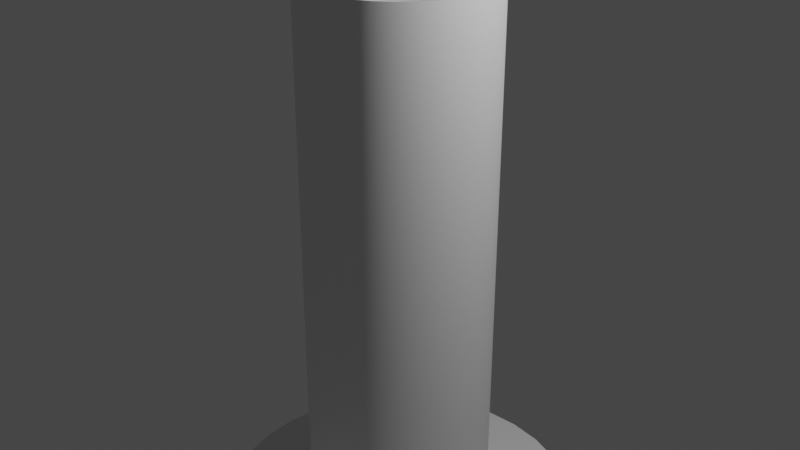 # Source: SM_HexagonCenter.blend  (saved by Blender 2.82.7; exported with 4.5.12 LTS)
import bpy
from mathutils import Matrix  # noqa: F401  (used for matrix-valued properties, if any)

bpy.ops.wm.read_factory_settings(use_empty=True)
scene = bpy.context.scene
scene.name = 'Scene'

# ---- collections
col_collection = bpy.data.collections.new('Collection'); scene.collection.children.link(col_collection)

# ---- node groups
ng_auto_smooth = bpy.data.node_groups.new('Auto Smooth', 'GeometryNodeTree')
_s = ng_auto_smooth.interface.new_socket(name='Geometry', in_out='OUTPUT', socket_type='NodeSocketGeometry')
_s = ng_auto_smooth.interface.new_socket(name='Geometry', in_out='INPUT', socket_type='NodeSocketGeometry')
_s = ng_auto_smooth.interface.new_socket(name='Angle', in_out='INPUT', socket_type='NodeSocketFloat')
_s.subtype = 'ANGLE'
_s.min_value = 0.0
_s.max_value = 3.142
ng_auto_smooth.is_modifier = True
_N = ng_auto_smooth.nodes; _L = ng_auto_smooth.links
n0 = _N.new('NodeGroupOutput'); n0.name = 'Group Output'; n0.location = (480, -100)
n1 = _N.new('NodeGroupInput'); n1.name = 'Group Input'; n1.location = (-420, -300)
n2 = _N.new('NodeGroupInput'); n2.name = 'Group Input.001'; n2.location = (-60, -100)
n3 = _N.new('GeometryNodeSetShadeSmooth'); n3.name = 'Set Shade Smooth'; n3.location = (120, -100)
n3.domain = 'EDGE'
n4 = _N.new('GeometryNodeSetShadeSmooth'); n4.name = 'Set Shade Smooth.001'; n4.location = (300, -100)
n5 = _N.new('GeometryNodeInputMeshEdgeAngle'); n5.name = 'Edge Angle'; n5.location = (-420, -220)
n6 = _N.new('GeometryNodeInputEdgeSmooth'); n6.name = 'Is Edge Smooth'; n6.location = (-60, -160)
n7 = _N.new('GeometryNodeInputShadeSmooth'); n7.name = 'Is Face Smooth'; n7.location = (-240, -340)
n8 = _N.new('FunctionNodeBooleanMath'); n8.name = 'Boolean Math'; n8.location = (-60, -220)
n9 = _N.new('FunctionNodeCompare'); n9.name = 'Compare'; n9.location = (-240, -180)
n9.operation = 'LESS_EQUAL'
_L.new(n5.outputs[0], n9.inputs[0])
_L.new(n4.outputs[0], n0.inputs[0])
_L.new(n1.outputs[1], n9.inputs[1])
_L.new(n9.outputs[0], n8.inputs[0])
_L.new(n7.outputs[0], n8.inputs[1])
_L.new(n2.outputs[0], n3.inputs[0])
_L.new(n6.outputs[0], n3.inputs[1])
_L.new(n3.outputs[0], n4.inputs[0])
_L.new(n8.outputs[0], n3.inputs[2])
n0.is_active_output = True

# ---- world
world_world = bpy.data.worlds.new('World'); scene.world = world_world
world_world.use_nodes = True; world_world.node_tree.nodes.clear()
_N = world_world.node_tree.nodes; _L = world_world.node_tree.links
n0 = _N.new('ShaderNodeOutputWorld'); n0.name = 'World Output'; n0.location = (300, 300)
n1 = _N.new('ShaderNodeBackground'); n1.name = 'Background'; n1.location = (10, 300)
n1.inputs[0].default_value = (0.05088, 0.05088, 0.05088, 1.0)
_L.new(n1.outputs[0], n0.inputs[0])
n0.is_active_output = True
world_world.color = (0.05088, 0.05088, 0.05088)
world_world.use_sun_shadow = False
world_world.sun_shadow_jitter_overblur = 0.0

# ---- cameras
cam_camera = bpy.data.cameras.new('Camera')
cam_camera.clip_end = 100.0
cam_camera.ortho_scale = 7.314

# ---- lights
light_light = bpy.data.lights.new('Light', 'POINT')
light_light.transmission_factor = 0.0
light_light.energy = 1000.0
light_light.shadow_soft_size = 0.1
light_light.shadow_maximum_resolution = 0.006
light_light.use_absolute_resolution = True

# ---- meshes
me_circle_001 = bpy.data.meshes.new('Circle.001')
me_circle_001.from_pydata([(0.0, 1.0, 0.7125), (0.0, 1.0, 0.625), (0.0, 0.5, 0.25), (0.0, 0.5, 3.75), (0.09755, 0.4904, 0.25), (0.09755, 0.4904, 3.75), (0.1913, 0.4619, 0.25), (0.1913, 0.4619, 3.75), (0.2778, 0.4157, 0.25), (0.2778, 0.4157, 3.75), (0.3536, 0.3536, 0.25), (0.3536, 0.3536, 3.75), (0.4157, 0.2778, 0.25), (0.4157, 0.2778, 3.75), (0.4619, 0.1913, 0.25), (0.4619, 0.1913, 3.75), (0.4904, 0.09755, 0.25), (0.4904, 0.09755, 3.75), (0.5, 3.775e-08, 0.25), (0.5, 3.775e-08, 3.75), (0.4904, -0.09755, 0.25), (0.4904, -0.09755, 3.75), (0.4619, -0.1913, 0.25), (0.4619, -0.1913, 3.75), (0.4157, -0.2778, 0.25), (0.4157, -0.2778, 3.75), (0.3536, -0.3536, 0.25), (0.3536, -0.3536, 3.75), (0.2778, -0.4157, 0.25), (0.2778, -0.4157, 3.75), (0.1913, -0.4619, 0.25), (0.1913, -0.4619, 3.75), (0.09755, -0.4904, 0.25), (0.09755, -0.4904, 3.75), (-1.629e-07, -0.5, 0.25), (-1.629e-07, -0.5, 3.75), (-0.09755, -0.4904, 0.25), (-0.09755, -0.4904, 3.75), (-0.1913, -0.4619, 0.25), (-0.1913, -0.4619, 3.75), (-0.2778, -0.4157, 0.25), (-0.2778, -0.4157, 3.75), (-0.3536, -0.3536, 0.25), (-0.3536, -0.3536, 3.75), (-0.4157, -0.2778, 0.25), (-0.4157, -0.2778, 3.75), (-0.4619, -0.1913, 0.25), (-0.4619, -0.1913, 3.75), (-0.4904, -0.09754, 0.25), (-0.4904, -0.09754, 3.75), (-0.5, 4.828e-07, 0.25), (-0.5, 4.828e-07, 3.75), (-0.4904, 0.09755, 0.25), (-0.4904, 0.09755, 3.75), (-0.4619, 0.1913, 0.25), (-0.4619, 0.1913, 3.75), (-0.4157, 0.2778, 0.25), (-0.4157, 0.2778, 3.75), (-0.3536, 0.3536, 0.25), (-0.3536, 0.3536, 3.75), (-0.2778, 0.4157, 0.25), (-0.2778, 0.4157, 3.75), (-0.1913, 0.4619, 0.25), (-0.1913, 0.4619, 3.75), (-0.09754, 0.4904, 0.25), (-0.09754, 0.4904, 3.75), (0.1951, 0.9808, 0.625), (0.1951, 0.9808, 0.7125), (0.3827, 0.9239, 0.625), (0.3827, 0.9239, 0.7125), (0.5556, 0.8315, 0.625), (0.5556, 0.8315, 0.7125), (0.7071, 0.7071, 0.625), (0.7071, 0.7071, 0.7125), (0.8315, 0.5556, 0.625), (0.8315, 0.5556, 0.7125), (0.9239, 0.3827, 0.625), (0.9239, 0.3827, 0.7125), (0.9808, 0.1951, 0.625), (0.9808, 0.1951, 0.7125), (1.0, 7.55e-08, 0.625), (1.0, 7.55e-08, 0.7125), (0.9808, -0.1951, 0.625), (0.9808, -0.1951, 0.7125), (0.9239, -0.3827, 0.625), (0.9239, -0.3827, 0.7125), (0.8315, -0.5556, 0.625), (0.8315, -0.5556, 0.7125), (0.7071, -0.7071, 0.625), (0.7071, -0.7071, 0.7125), (0.5556, -0.8315, 0.625), (0.5556, -0.8315, 0.7125), (0.3827, -0.9239, 0.625), (0.3827, -0.9239, 0.7125), (0.1951, -0.9808, 0.625), (0.1951, -0.9808, 0.7125), (-3.258e-07, -1.0, 0.625), (-3.258e-07, -1.0, 0.7125), (-0.1951, -0.9808, 0.625), (-0.1951, -0.9808, 0.7125), (-0.3827, -0.9239, 0.625), (-0.3827, -0.9239, 0.7125), (-0.5556, -0.8315, 0.625), (-0.5556, -0.8315, 0.7125), (-0.7071, -0.7071, 0.625), (-0.7071, -0.7071, 0.7125), (-0.8315, -0.5556, 0.625), (-0.8315, -0.5556, 0.7125), (-0.9239, -0.3827, 0.625), (-0.9239, -0.3827, 0.7125), (-0.9808, -0.1951, 0.625), (-0.9808, -0.1951, 0.7125), (-1.0, 9.656e-07, 0.625), (-1.0, 9.656e-07, 0.7125), (-0.9808, 0.1951, 0.625), (-0.9808, 0.1951, 0.7125), (-0.9239, 0.3827, 0.625), (-0.9239, 0.3827, 0.7125), (-0.8315, 0.5556, 0.625), (-0.8315, 0.5556, 0.7125), (-0.7071, 0.7071, 0.625), (-0.7071, 0.7071, 0.7125), (-0.5556, 0.8315, 0.625), (-0.5556, 0.8315, 0.7125), (-0.3827, 0.9239, 0.625), (-0.3827, 0.9239, 0.7125), (-0.1951, 0.9808, 0.625), (-0.1951, 0.9808, 0.7125)], [], [(67, 0, 127, 125, 123, 121, 119, 117, 115, 113, 111, 109, 107, 105, 103, 101, 99, 97, 95, 93, 91, 89, 87, 85, 83, 81, 79, 77, 75, 73, 71, 69), (2, 3, 5, 4), (122, 123, 125, 124), (4, 5, 7, 6), (120, 121, 123, 122), (6, 7, 9, 8), (118, 119, 121, 120), (8, 9, 11, 10), (116, 117, 119, 118), (10, 11, 13, 12), (114, 115, 117, 116), (12, 13, 15, 14), (112, 113, 115, 114), (14, 15, 17, 16), (110, 111, 113, 112), (16, 17, 19, 18), (108, 109, 111, 110), (18, 19, 21, 20), (106, 107, 109, 108), (20, 21, 23, 22), (104, 105, 107, 106), (22, 23, 25, 24), (102, 103, 105, 104), (24, 25, 27, 26), (100, 101, 103, 102), (26, 27, 29, 28), (98, 99, 101, 100), (28, 29, 31, 30), (96, 97, 99, 98), (30, 31, 33, 32), (94, 95, 97, 96), (32, 33, 35, 34), (92, 93, 95, 94), (34, 35, 37, 36), (90, 91, 93, 92), (36, 37, 39, 38), (88, 89, 91, 90), (38, 39, 41, 40), (86, 87, 89, 88), (40, 41, 43, 42), (84, 85, 87, 86), (42, 43, 45, 44), (82, 83, 85, 84), (44, 45, 47, 46), (80, 81, 83, 82), (46, 47, 49, 48), (78, 79, 81, 80), (48, 49, 51, 50), (76, 77, 79, 78), (50, 51, 53, 52), (74, 75, 77, 76), (52, 53, 55, 54), (72, 73, 75, 74), (54, 55, 57, 56), (70, 71, 73, 72), (56, 57, 59, 58), (1, 66, 68, 70, 72, 74, 76, 78, 80, 82, 84, 86, 88, 90, 92, 94, 96, 98, 100, 102, 104, 106, 108, 110, 112, 114, 116, 118, 120, 122, 124, 126), (68, 69, 71, 70), (58, 59, 61, 60), (126, 127, 0, 1), (66, 67, 69, 68), (60, 61, 63, 62), (1, 0, 67, 66), (62, 63, 65, 64), (124, 125, 127, 126), (64, 65, 3, 2)])
me_circle_001.polygons.foreach_set('use_smooth', [0, 1, 1, 1, 1, 1, 1, 1, 1, 1, 1, 1, 1, 1, 1, 1, 1, 1, 1, 1, 1, 1, 1, 1, 1, 1, 1, 1, 1, 1, 1, 1, 1, 1, 1, 1, 1, 1, 1, 1, 1, 1, 1, 1, 1, 1, 1, 1, 1, 1, 1, 1, 1, 1, 1, 1, 0, 1, 1, 1, 1, 1, 1, 1, 1, 1])
_uv = me_circle_001.uv_layers.new(name='UVMap')
_uv.uv.foreach_set('vector', [0.769, 0.8624, 0.7543, 0.8977, 0.7331, 0.9295, 0.7061, 0.9565, 0.6743, 0.9778, 0.639, 0.9924, 0.6015, 0.9998, 0.5633, 0.9998, 0.5258, 0.9924, 0.4905, 0.9778, 0.4588, 0.9565, 0.4318, 0.9295, 0.4105, 0.8977, 0.3959, 0.8624, 0.3884, 0.825, 0.3884, 0.7868, 0.3959, 0.7493, 0.4105, 0.714, 0.4318, 0.6822, 0.4588, 0.6552, 0.4905, 0.634, 0.5258, 0.6193, 0.5633, 0.6119, 0.6015, 0.6119, 0.639, 0.6193, 0.6743, 0.634, 0.7061, 0.6552, 0.7331, 0.6822, 0.7543, 0.714, 0.769, 0.7493, 0.7764, 0.7868, 0.7764, 0.825, 0.6824, 0.4587, 0.0001638, 0.4587, 0.0001635, 0.4396, 0.6824, 0.4396, 0.6827, 0.1912, 0.6998, 0.1912, 0.6998, 0.2294, 0.6827, 0.2294, 0.6824, 0.4396, 0.0001635, 0.4396, 0.0001632, 0.4205, 0.6824, 0.4205, 0.6827, 0.153, 0.6998, 0.153, 0.6998, 0.1912, 0.6827, 0.1912, 0.6824, 0.4205, 0.0001632, 0.4205, 0.0001631, 0.4014, 0.6824, 0.4014, 0.6827, 0.1148, 0.6998, 0.1148, 0.6998, 0.153, 0.6827, 0.153, 0.6824, 0.4014, 0.0001631, 0.4014, 0.0001628, 0.3823, 0.6824, 0.3823, 0.6827, 0.07658, 0.6998, 0.07658, 0.6998, 0.1148, 0.6827, 0.1148, 0.6824, 0.3823, 0.0001628, 0.3823, 0.0001627, 0.3632, 0.6824, 0.3632, 0.6827, 0.03837, 0.6998, 0.03837, 0.6998, 0.07658, 0.6827, 0.07658, 0.6824, 0.3632, 0.0001627, 0.3632, 0.0001626, 0.3441, 0.6824, 0.3441, 0.6827, 0.0001626, 0.6998, 0.0001626, 0.6998, 0.03837, 0.6827, 0.03837, 0.6824, 0.3441, 0.0001626, 0.3441, 0.0001626, 0.325, 0.6824, 0.325, 0.7172, 0.03837, 0.7001, 0.03837, 0.7001, 0.0001626, 0.7172, 0.0001626, 0.6824, 0.325, 0.0001626, 0.325, 0.0001627, 0.3059, 0.6824, 0.3059, 0.7172, 0.07658, 0.7001, 0.07658, 0.7001, 0.03837, 0.7172, 0.03837, 0.6824, 0.3059, 0.0001627, 0.3059, 0.0001627, 0.2868, 0.6824, 0.2868, 0.7172, 0.1148, 0.7001, 0.1148, 0.7001, 0.07658, 0.7172, 0.07658, 0.6824, 0.2868, 0.0001627, 0.2868, 0.0001629, 0.2676, 0.6824, 0.2676, 0.7172, 0.153, 0.7001, 0.153, 0.7001, 0.1148, 0.7172, 0.1148, 0.6824, 0.2676, 0.0001629, 0.2676, 0.0001629, 0.2485, 0.6824, 0.2485, 0.7172, 0.1912, 0.7001, 0.1912, 0.7001, 0.153, 0.7172, 0.153, 0.6824, 0.2485, 0.0001629, 0.2485, 0.0001632, 0.2294, 0.6824, 0.2294, 0.7172, 0.2294, 0.7001, 0.2294, 0.7001, 0.1912, 0.7172, 0.1912, 0.6824, 0.2294, 0.0001632, 0.2294, 0.0001634, 0.2103, 0.6824, 0.2103, 0.7172, 0.2676, 0.7001, 0.2676, 0.7001, 0.2294, 0.7172, 0.2294, 0.6824, 0.2103, 0.0001634, 0.2103, 0.0001637, 0.1912, 0.6824, 0.1912, 0.7172, 0.3058, 0.7001, 0.3058, 0.7001, 0.2676, 0.7172, 0.2676, 0.6824, 0.1912, 0.0001637, 0.1912, 0.000164, 0.1721, 0.6824, 0.1721, 0.7172, 0.3441, 0.7001, 0.3441, 0.7001, 0.3058, 0.7172, 0.3058, 0.6824, 0.1721, 0.000164, 0.1721, 0.0001644, 0.153, 0.6824, 0.153, 0.7172, 0.3823, 0.7001, 0.3823, 0.7001, 0.3441, 0.7172, 0.3441, 0.6824, 0.153, 0.0001644, 0.153, 0.0001648, 0.1339, 0.6824, 0.1339, 0.7172, 0.4205, 0.7001, 0.4205, 0.7001, 0.3823, 0.7172, 0.3823, 0.6824, 0.1339, 0.0001648, 0.1339, 0.0001653, 0.1148, 0.6824, 0.1148, 0.7172, 0.4587, 0.7001, 0.4587, 0.7001, 0.4205, 0.7172, 0.4205, 0.6824, 0.1148, 0.0001653, 0.1148, 0.0001657, 0.09569, 0.6824, 0.09571, 0.7172, 0.4969, 0.7001, 0.4969, 0.7001, 0.4587, 0.7172, 0.4587, 0.6824, 0.09571, 0.0001657, 0.09569, 0.0001663, 0.07659, 0.6824, 0.07661, 0.7172, 0.5351, 0.7001, 0.5351, 0.7001, 0.4969, 0.7172, 0.4969, 0.6824, 0.07661, 0.0001663, 0.07659, 0.000167, 0.05748, 0.6824, 0.0575, 0.7172, 0.5733, 0.7001, 0.5733, 0.7001, 0.5351, 0.7172, 0.5351, 0.6824, 0.0575, 0.000167, 0.05748, 0.0001675, 0.03837, 0.6824, 0.0384, 0.7172, 0.6115, 0.7001, 0.6115, 0.7001, 0.5733, 0.7172, 0.5733, 0.6824, 0.0384, 0.0001675, 0.03837, 0.0001683, 0.01927, 0.6824, 0.01929, 0.6827, 0.5733, 0.6998, 0.5733, 0.6998, 0.6115, 0.6827, 0.6115, 0.6824, 0.01929, 0.0001683, 0.01927, 0.000169, 0.0001626, 0.6824, 0.0001899, 0.6827, 0.5351, 0.6998, 0.5351, 0.6998, 0.5733, 0.6827, 0.5733, 0.6824, 0.6115, 0.0001679, 0.6116, 0.0001672, 0.5924, 0.6824, 0.5924, 0.6827, 0.4969, 0.6998, 0.4969, 0.6998, 0.5351, 0.6827, 0.5351, 0.6824, 0.5924, 0.0001672, 0.5924, 0.0001666, 0.5733, 0.6824, 0.5733, 0.6827, 0.4587, 0.6998, 0.4587, 0.6998, 0.4969, 0.6827, 0.4969, 0.6824, 0.5733, 0.0001666, 0.5733, 0.000166, 0.5542, 0.6824, 0.5542, 0.6827, 0.4205, 0.6998, 0.4205, 0.6998, 0.4587, 0.6827, 0.4587, 0.6824, 0.5542, 0.000166, 0.5542, 0.0001656, 0.5351, 0.6824, 0.5351, 0.0001626, 0.825, 0.0001626, 0.7868, 0.007617, 0.7493, 0.02224, 0.714, 0.04347, 0.6822, 0.07049, 0.6552, 0.1023, 0.634, 0.1376, 0.6193, 0.175, 0.6119, 0.2132, 0.6119, 0.2507, 0.6193, 0.286, 0.634, 0.3178, 0.6552, 0.3448, 0.6822, 0.366, 0.714, 0.3807, 0.7493, 0.3881, 0.7868, 0.3881, 0.825, 0.3807, 0.8624, 0.366, 0.8977, 0.3448, 0.9295, 0.3178, 0.9565, 0.286, 0.9778, 0.2507, 0.9924, 0.2132, 0.9998, 0.175, 0.9998, 0.1376, 0.9924, 0.1023, 0.9778, 0.07049, 0.9565, 0.04347, 0.9295, 0.02224, 0.8977, 0.007617, 0.8624, 0.6827, 0.3823, 0.6998, 0.3823, 0.6998, 0.4205, 0.6827, 0.4205, 0.6824, 0.5351, 0.0001656, 0.5351, 0.000165, 0.516, 0.6824, 0.516, 0.6827, 0.2676, 0.6998, 0.2676, 0.6998, 0.3058, 0.6827, 0.3058, 0.6827, 0.3441, 0.6998, 0.3441, 0.6998, 0.3823, 0.6827, 0.3823, 0.6824, 0.516, 0.000165, 0.516, 0.0001646, 0.4969, 0.6824, 0.4969, 0.6827, 0.3058, 0.6998, 0.3058, 0.6998, 0.3441, 0.6827, 0.3441, 0.6824, 0.4969, 0.0001646, 0.4969, 0.0001642, 0.4778, 0.6824, 0.4778, 0.6827, 0.2294, 0.6998, 0.2294, 0.6998, 0.2676, 0.6827, 0.2676, 0.6824, 0.4778, 0.0001642, 0.4778, 0.0001638, 0.4587, 0.6824, 0.4587])
me_circle_001.use_remesh_fix_poles = True
me_circle_001.use_remesh_preserve_attributes = False
me_circle_001.use_mirror_vertex_groups = False
me_circle_001.update()

# ---- objects
ob_light = bpy.data.objects.new('Light', light_light)
ob_camera = bpy.data.objects.new('Camera', cam_camera)
ob_circle_001 = bpy.data.objects.new('Circle.001', me_circle_001)

# ---- transforms, parenting, visibility, modifiers, constraints
ob_light.location = (4.076, 1.005, 5.904)
ob_light.rotation_euler = (0.6503, 0.05522, 1.866)
ob_light.lock_rotations_4d = False
ob_light.empty_display_type = 'ARROWS'
ob_light.color = (0.0, 0.0, 0.0, 0.0)
ob_light.lineart.crease_threshold = 0.0
ob_camera.location = (7.359, -6.926, 4.958)
ob_camera.rotation_euler = (1.109, 0.0, 0.8149)
ob_camera.lock_rotations_4d = False
ob_camera.empty_display_type = 'ARROWS'
ob_camera.color = (0.0, 0.0, 0.0, 0.0)
ob_camera.display_type = 'WIRE'
ob_camera.lineart.crease_threshold = 0.0
ob_circle_001.location = (0.0, 0.0, -5.0)
ob_circle_001.scale = (2.0, 2.0, 2.0)
ob_circle_001.lineart.crease_threshold = 0.0
_vg = ob_circle_001.vertex_groups.new(name='Group')
_m = ob_circle_001.modifiers.new('Auto Smooth', 'NODES')
_m.node_group = ng_auto_smooth
_gi = [s.identifier for s in ng_auto_smooth.interface.items_tree if s.item_type == 'SOCKET' and s.in_out == 'INPUT']
_m[_gi[1]] = 0.5236  # Angle

# ---- collection membership
col_collection.objects.link(ob_light)
col_collection.objects.link(ob_camera)
col_collection.objects.link(ob_circle_001)

# ---- scene / render settings (as saved in the file)
scene.camera = ob_camera
scene.frame_start = 1; scene.frame_end = 250; scene.frame_set(1)
scene.render.engine = 'BLENDER_EEVEE_NEXT'
scene.cycles.use_denoising = False
scene.cycles.samples = 128
scene.cycles.sampling_pattern = 'TABULATED_SOBOL'
scene.cycles.use_adaptive_sampling = False
scene.cycles.use_light_tree = False
scene.view_settings.view_transform = 'Filmic'
bpy.context.view_layer.update()
